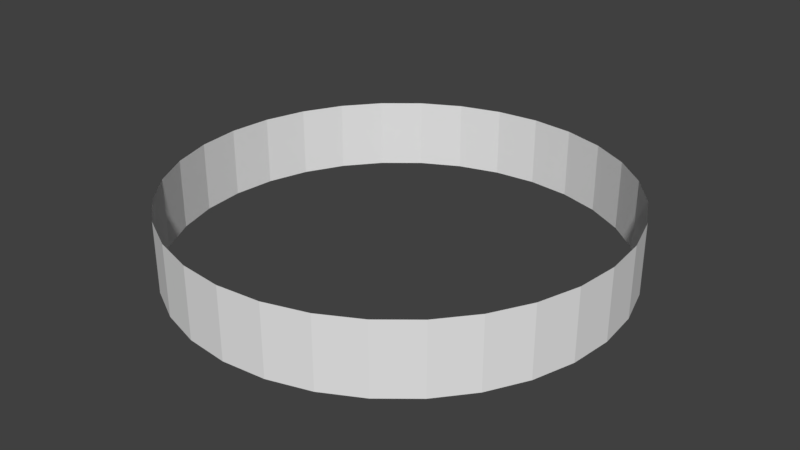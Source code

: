 # Source: fartrees.blend  (saved by Blender 2.79.0; exported with 4.5.12 LTS)
import bpy
from mathutils import Matrix  # noqa: F401  (used for matrix-valued properties, if any)

bpy.ops.wm.read_factory_settings(use_empty=True)
scene = bpy.context.scene
scene.name = 'Scene'

# ---- collections
col_collection_1 = bpy.data.collections.new('Collection 1'); scene.collection.children.link(col_collection_1)

# ---- world
world_world = bpy.data.worlds.new('World'); scene.world = world_world
world_world.color = (0.05088, 0.05088, 0.05088)
world_world.use_sun_shadow = False
world_world.sun_shadow_jitter_overblur = 0.0
world_world.cycles.sampling_method = 'MANUAL'

# ---- meshes
me_cylinder = bpy.data.meshes.new('Cylinder')
me_cylinder.from_pydata([(0.0, 1.0, -0.1593), (0.0, 1.0, 0.1593), (0.1951, 0.9808, -0.1593), (0.1951, 0.9808, 0.1593), (0.3827, 0.9239, -0.1593), (0.3827, 0.9239, 0.1593), (0.5556, 0.8315, -0.1593), (0.5556, 0.8315, 0.1593), (0.7071, 0.7071, -0.1593), (0.7071, 0.7071, 0.1593), (0.8315, 0.5556, -0.1593), (0.8315, 0.5556, 0.1593), (0.9239, 0.3827, -0.1593), (0.9239, 0.3827, 0.1593), (0.9808, 0.1951, -0.1593), (0.9808, 0.1951, 0.1593), (1.0, 7.55e-08, -0.1593), (1.0, 7.55e-08, 0.1593), (0.9808, -0.1951, -0.1593), (0.9808, -0.1951, 0.1593), (0.9239, -0.3827, -0.1593), (0.9239, -0.3827, 0.1593), (0.8315, -0.5556, -0.1593), (0.8315, -0.5556, 0.1593), (0.7071, -0.7071, -0.1593), (0.7071, -0.7071, 0.1593), (0.5556, -0.8315, -0.1593), (0.5556, -0.8315, 0.1593), (0.3827, -0.9239, -0.1593), (0.3827, -0.9239, 0.1593), (0.1951, -0.9808, -0.1593), (0.1951, -0.9808, 0.1593), (-3.258e-07, -1.0, -0.1593), (-3.258e-07, -1.0, 0.1593), (-0.1951, -0.9808, -0.1593), (-0.1951, -0.9808, 0.1593), (-0.3827, -0.9239, -0.1593), (-0.3827, -0.9239, 0.1593), (-0.5556, -0.8315, -0.1593), (-0.5556, -0.8315, 0.1593), (-0.7071, -0.7071, -0.1593), (-0.7071, -0.7071, 0.1593), (-0.8315, -0.5556, -0.1593), (-0.8315, -0.5556, 0.1593), (-0.9239, -0.3827, -0.1593), (-0.9239, -0.3827, 0.1593), (-0.9808, -0.1951, -0.1593), (-0.9808, -0.1951, 0.1593), (-1.0, 9.656e-07, -0.1593), (-1.0, 9.656e-07, 0.1593), (-0.9808, 0.1951, -0.1593), (-0.9808, 0.1951, 0.1593), (-0.9239, 0.3827, -0.1593), (-0.9239, 0.3827, 0.1593), (-0.8315, 0.5556, -0.1593), (-0.8315, 0.5556, 0.1593), (-0.7071, 0.7071, -0.1593), (-0.7071, 0.7071, 0.1593), (-0.5556, 0.8315, -0.1593), (-0.5556, 0.8315, 0.1593), (-0.3827, 0.9239, -0.1593), (-0.3827, 0.9239, 0.1593), (-0.1951, 0.9808, -0.1593), (-0.1951, 0.9808, 0.1593)], [], [(0, 2, 3, 1), (2, 4, 5, 3), (4, 6, 7, 5), (6, 8, 9, 7), (8, 10, 11, 9), (10, 12, 13, 11), (12, 14, 15, 13), (14, 16, 17, 15), (16, 18, 19, 17), (18, 20, 21, 19), (20, 22, 23, 21), (22, 24, 25, 23), (24, 26, 27, 25), (26, 28, 29, 27), (28, 30, 31, 29), (30, 32, 33, 31), (32, 34, 35, 33), (34, 36, 37, 35), (36, 38, 39, 37), (38, 40, 41, 39), (40, 42, 43, 41), (42, 44, 45, 43), (44, 46, 47, 45), (46, 48, 49, 47), (48, 50, 51, 49), (50, 52, 53, 51), (52, 54, 55, 53), (54, 56, 57, 55), (56, 58, 59, 57), (58, 60, 61, 59), (60, 62, 63, 61), (62, 0, 1, 63)])
_uv = me_cylinder.uv_layers.new(name='UVMap')
_uv.uv.foreach_set('vector', [0.0, 0.0, 1.0, 0.0, 1.0, 1.0, 0.0, 1.0, 0.0, 0.0, 1.0, 0.0, 1.0, 1.0, 0.0, 1.0, 0.0, 0.0, 1.0, 0.0, 1.0, 1.0, 0.0, 1.0, 0.0, 0.0, 1.0, 0.0, 1.0, 1.0, 0.0, 1.0, 0.0, 0.0, 1.0, 0.0, 1.0, 1.0, 0.0, 1.0, 0.0, 0.0, 1.0, 0.0, 1.0, 1.0, 0.0, 1.0, 0.0, 0.0, 1.0, 0.0, 1.0, 1.0, 0.0, 1.0, 0.0, 0.0, 1.0, 0.0, 1.0, 1.0, 0.0, 1.0, 0.0, 0.0, 1.0, 0.0, 1.0, 1.0, 0.0, 1.0, 0.0, 0.0, 1.0, 0.0, 1.0, 1.0, 0.0, 1.0, 0.0, 0.0, 1.0, 0.0, 1.0, 1.0, 0.0, 1.0, 0.0, 0.0, 1.0, 0.0, 1.0, 1.0, 0.0, 1.0, 0.0, 0.0, 1.0, 0.0, 1.0, 1.0, 0.0, 1.0, 0.0, 0.0, 1.0, 0.0, 1.0, 1.0, 0.0, 1.0, 0.0, 0.0, 1.0, 0.0, 1.0, 1.0, 0.0, 1.0, 0.0, 0.0, 1.0, 0.0, 1.0, 1.0, 0.0, 1.0, 0.0, 0.0, 1.0, 0.0, 1.0, 1.0, 0.0, 1.0, 0.0, 0.0, 1.0, 0.0, 1.0, 1.0, 0.0, 1.0, 0.0, 0.0, 1.0, 0.0, 1.0, 1.0, 0.0, 1.0, 0.0, 0.0, 1.0, 0.0, 1.0, 1.0, 0.0, 1.0, 0.0, 0.0, 1.0, 0.0, 1.0, 1.0, 0.0, 1.0, 0.0, 0.0, 1.0, 0.0, 1.0, 1.0, 0.0, 1.0, 0.0, 0.0, 1.0, 0.0, 1.0, 1.0, 0.0, 1.0, 0.0, 0.0, 1.0, 0.0, 1.0, 1.0, 0.0, 1.0, 0.0, 0.0, 1.0, 0.0, 1.0, 1.0, 0.0, 1.0, 0.0, 0.0, 1.0, 0.0, 1.0, 1.0, 0.0, 1.0, 0.0, 0.0, 1.0, 0.0, 1.0, 1.0, 0.0, 1.0, 0.0, 0.0, 1.0, 0.0, 1.0, 1.0, 0.0, 1.0, 0.0, 0.0, 1.0, 0.0, 1.0, 1.0, 0.0, 1.0, 0.0, 0.0, 1.0, 0.0, 1.0, 1.0, 0.0, 1.0, 0.0, 0.0, 1.0, 0.0, 1.0, 1.0, 0.0, 1.0, 0.0, 0.0, 1.0, 0.0, 1.0, 1.0, 0.0, 1.0])
me_cylinder.use_remesh_preserve_volume = False
me_cylinder.use_remesh_preserve_attributes = False
me_cylinder.use_mirror_vertex_groups = False
me_cylinder.update()

# ---- objects
ob_cylinder = bpy.data.objects.new('Cylinder', me_cylinder)

# ---- transforms, parenting, visibility, modifiers, constraints
ob_cylinder.location = (0.0, 0.0, 0.0)
ob_cylinder.lineart.crease_threshold = 0.0

# ---- collection membership
col_collection_1.objects.link(ob_cylinder)

# ---- scene / render settings (as saved in the file)
scene.frame_start = 1; scene.frame_end = 250; scene.frame_set(1)
scene.render.engine = 'BLENDER_EEVEE_NEXT'
scene.render.resolution_percentage = 50
scene.render.dither_intensity = 0.0
scene.cycles.use_denoising = False
scene.cycles.samples = 128
scene.cycles.sampling_pattern = 'TABULATED_SOBOL'
scene.cycles.use_adaptive_sampling = False
scene.cycles.use_light_tree = False
scene.cycles.blur_glossy = 0.0
scene.cycles.sample_clamp_indirect = 0.0
scene.view_settings.view_transform = 'Standard'
bpy.context.view_layer.update()

# ---- added for rendering (the .blend has no active camera and no usable light): camera, sun
cam_auto = bpy.data.cameras.new('AutoCamera')
cam_auto.lens = 50.0
cam_auto.sensor_width = 36.0
cam_auto.clip_end = 1000.0
ob_auto_camera = bpy.data.objects.new('AutoCamera', cam_auto)
scene.collection.objects.link(ob_auto_camera)
ob_auto_camera.location = (2.63347, -3.16017, 2.10678)
ob_auto_camera.rotation_euler = (1.09748, -7.21219e-08, 0.694738)
scene.camera = ob_auto_camera
light_auto_sun = bpy.data.lights.new('AutoSun', 'SUN')
light_auto_sun.energy = 3.0
light_auto_sun.angle = 0.0523599
ob_auto_sun = bpy.data.objects.new('AutoSun', light_auto_sun)
scene.collection.objects.link(ob_auto_sun)
ob_auto_sun.rotation_euler = (0.872665, 0.174533, 0.523599)
bpy.context.view_layer.update()
